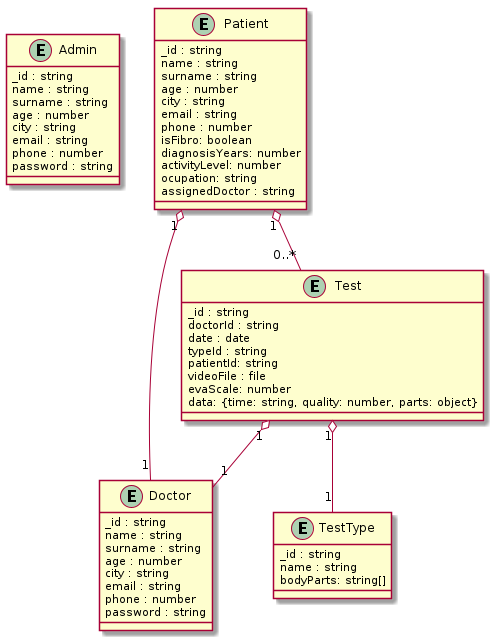

The diagram above was rendered by PlantUML. Its source (embedded in the PNG):
@startuml

entity Admin{
_id : string
name : string
surname : string
age : number
city : string 
email : string
phone : number
password : string
}

entity Doctor{
_id : string
name : string
surname : string
age : number
city : string 
email : string
phone : number
password : string
}

entity Patient{
_id : string
name : string
surname : string
age : number
city : string 
email : string
phone : number
isFibro: boolean
diagnosisYears: number
activityLevel: number
ocupation: string
assignedDoctor : string
}

entity Test {
_id : string
doctorId : string
date : date
typeId : string
patientId: string
videoFile : file
evaScale: number
data: {time: string, quality: number, parts: object}
}

entity TestType {
_id : string
name : string
bodyParts: string[]
}


Patient "1" o-- "1" Doctor
Patient "1" o-- "0..*" Test
Test "1" o-- "1" Doctor
Test "1" o-- "1" TestType

@enduml